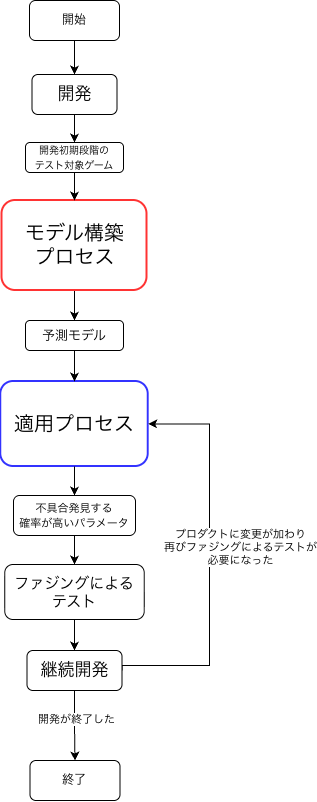

The diagram above was exported from draw.io. Its source (the exported page's mxGraphModel, read from the mxfile embedded in the PNG):
<mxGraphModel dx="1158" dy="1051" grid="1" gridSize="10" guides="1" tooltips="1" connect="1" arrows="1" fold="1" page="1" pageScale="1" pageWidth="827" pageHeight="1169" math="0" shadow="0">
  <root>
    <mxCell id="0" />
    <mxCell id="1" parent="0" />
    <mxCell id="l9jk523r-qw1qxs7Hp6o-6" edge="1" parent="1" source="l9jk523r-qw1qxs7Hp6o-1" style="edgeStyle=orthogonalEdgeStyle;rounded=0;orthogonalLoop=1;jettySize=auto;html=1;" target="l9jk523r-qw1qxs7Hp6o-2" value="">
      <mxGeometry relative="1" as="geometry" />
    </mxCell>
    <mxCell id="l9jk523r-qw1qxs7Hp6o-1" parent="1" style="rounded=1;whiteSpace=wrap;html=1;" value="開始" vertex="1">
      <mxGeometry height="40" width="90" x="370" y="260" as="geometry" />
    </mxCell>
    <mxCell id="l9jk523r-qw1qxs7Hp6o-16" edge="1" parent="1" source="l9jk523r-qw1qxs7Hp6o-2" style="edgeStyle=orthogonalEdgeStyle;rounded=0;orthogonalLoop=1;jettySize=auto;html=1;" target="l9jk523r-qw1qxs7Hp6o-13" value="">
      <mxGeometry relative="1" as="geometry" />
    </mxCell>
    <mxCell id="l9jk523r-qw1qxs7Hp6o-2" parent="1" style="rounded=1;whiteSpace=wrap;html=1;" value="&lt;font style=&quot;font-size: 17px;&quot;&gt;開発&lt;/font&gt;" vertex="1">
      <mxGeometry height="40" width="85" x="372.5" y="334" as="geometry" />
    </mxCell>
    <mxCell id="l9jk523r-qw1qxs7Hp6o-5" parent="1" style="rounded=1;whiteSpace=wrap;html=1;" value="終了" vertex="1">
      <mxGeometry height="40" width="90" x="370.5" y="1020" as="geometry" />
    </mxCell>
    <mxCell id="l9jk523r-qw1qxs7Hp6o-31" edge="1" parent="1" source="l9jk523r-qw1qxs7Hp6o-7" style="edgeStyle=orthogonalEdgeStyle;rounded=0;orthogonalLoop=1;jettySize=auto;html=1;" target="l9jk523r-qw1qxs7Hp6o-30" value="">
      <mxGeometry relative="1" as="geometry" />
    </mxCell>
    <mxCell id="l9jk523r-qw1qxs7Hp6o-7" parent="1" style="rounded=1;whiteSpace=wrap;html=1;strokeColor=#FF3333;strokeWidth=2;" value="&lt;font style=&quot;font-size: 20px;&quot;&gt;モデル構築&lt;/font&gt;&lt;div&gt;&lt;font style=&quot;font-size: 20px;&quot;&gt;プロセス&lt;/font&gt;&lt;/div&gt;" vertex="1">
      <mxGeometry height="90" width="145" x="342.5" y="460" as="geometry" />
    </mxCell>
    <mxCell id="l9jk523r-qw1qxs7Hp6o-9" parent="1" style="rounded=1;whiteSpace=wrap;html=1;strokeColor=#3333FF;strokeWidth=2;" value="&lt;font style=&quot;font-size: 20px;&quot;&gt;適用プロセス&lt;/font&gt;" vertex="1">
      <mxGeometry height="85" width="147.5" x="341.25" y="641" as="geometry" />
    </mxCell>
    <mxCell id="l9jk523r-qw1qxs7Hp6o-15" edge="1" parent="1" source="l9jk523r-qw1qxs7Hp6o-13" style="edgeStyle=orthogonalEdgeStyle;rounded=0;orthogonalLoop=1;jettySize=auto;html=1;" target="l9jk523r-qw1qxs7Hp6o-7" value="">
      <mxGeometry relative="1" as="geometry" />
    </mxCell>
    <mxCell id="l9jk523r-qw1qxs7Hp6o-13" parent="1" style="rounded=1;whiteSpace=wrap;html=1;" value="&lt;font style=&quot;font-size: 10px;&quot;&gt;開発初期段階の&lt;/font&gt;&lt;div&gt;&lt;font style=&quot;font-size: 10px;&quot;&gt;テスト対象ゲーム&lt;/font&gt;&lt;/div&gt;" vertex="1">
      <mxGeometry height="30" width="98" x="366" y="402" as="geometry" />
    </mxCell>
    <mxCell id="l9jk523r-qw1qxs7Hp6o-29" edge="1" parent="1" source="l9jk523r-qw1qxs7Hp6o-17" style="edgeStyle=orthogonalEdgeStyle;rounded=0;orthogonalLoop=1;jettySize=auto;html=1;entryX=0.5;entryY=0;entryDx=0;entryDy=0;" target="l9jk523r-qw1qxs7Hp6o-19">
      <mxGeometry relative="1" as="geometry" />
    </mxCell>
    <mxCell id="l9jk523r-qw1qxs7Hp6o-17" parent="1" style="rounded=1;whiteSpace=wrap;html=1;" value="&lt;font style=&quot;font-size: 15px;&quot;&gt;ファジング&lt;span style=&quot;background-color: transparent; color: light-dark(rgb(0, 0, 0), rgb(255, 255, 255));&quot;&gt;による&lt;/span&gt;&lt;/font&gt;&lt;div&gt;&lt;span style=&quot;background-color: transparent; color: light-dark(rgb(0, 0, 0), rgb(255, 255, 255));&quot;&gt;&lt;font style=&quot;font-size: 15px;&quot;&gt;テスト&lt;/font&gt;&lt;/span&gt;&lt;/div&gt;" vertex="1">
      <mxGeometry height="55" width="139.5" x="345.25" y="824" as="geometry" />
    </mxCell>
    <mxCell id="l9jk523r-qw1qxs7Hp6o-22" edge="1" parent="1" source="l9jk523r-qw1qxs7Hp6o-19" style="edgeStyle=orthogonalEdgeStyle;rounded=0;orthogonalLoop=1;jettySize=auto;html=1;" target="l9jk523r-qw1qxs7Hp6o-5" value="">
      <mxGeometry relative="1" as="geometry" />
    </mxCell>
    <mxCell id="l9jk523r-qw1qxs7Hp6o-36" connectable="0" parent="l9jk523r-qw1qxs7Hp6o-22" style="edgeLabel;html=1;align=center;verticalAlign=middle;resizable=0;points=[];" value="開発が終了した" vertex="1">
      <mxGeometry relative="1" x="-0.1938" y="1" as="geometry">
        <mxPoint as="offset" />
      </mxGeometry>
    </mxCell>
    <mxCell id="l9jk523r-qw1qxs7Hp6o-33" edge="1" parent="1" source="l9jk523r-qw1qxs7Hp6o-19" style="edgeStyle=orthogonalEdgeStyle;rounded=0;orthogonalLoop=1;jettySize=auto;html=1;entryX=1;entryY=0.5;entryDx=0;entryDy=0;exitX=1;exitY=0.5;exitDx=0;exitDy=0;" target="l9jk523r-qw1qxs7Hp6o-9">
      <mxGeometry relative="1" as="geometry">
        <Array as="points">
          <mxPoint x="550" y="925" />
          <mxPoint x="550" y="684" />
        </Array>
      </mxGeometry>
    </mxCell>
    <mxCell id="l9jk523r-qw1qxs7Hp6o-34" connectable="0" parent="l9jk523r-qw1qxs7Hp6o-33" style="edgeLabel;html=1;align=center;verticalAlign=middle;resizable=0;points=[];" value="プロダクトに変更が加わり&lt;br&gt;&lt;div&gt;再びファジングによるテストが&lt;/div&gt;&lt;div&gt;必要になった&lt;/div&gt;" vertex="1">
      <mxGeometry relative="1" x="0.0709" y="-1" as="geometry">
        <mxPoint x="29" as="offset" />
      </mxGeometry>
    </mxCell>
    <mxCell id="l9jk523r-qw1qxs7Hp6o-19" parent="1" style="rounded=1;whiteSpace=wrap;html=1;" value="&lt;font style=&quot;font-size: 17px;&quot;&gt;継続開発&lt;/font&gt;" vertex="1">
      <mxGeometry height="40" width="95" x="367.5" y="910" as="geometry" />
    </mxCell>
    <mxCell id="l9jk523r-qw1qxs7Hp6o-24" edge="1" parent="1" source="l9jk523r-qw1qxs7Hp6o-9" style="edgeStyle=orthogonalEdgeStyle;rounded=0;orthogonalLoop=1;jettySize=auto;html=1;" target="l9jk523r-qw1qxs7Hp6o-23" value="">
      <mxGeometry relative="1" as="geometry">
        <mxPoint x="415" y="670" as="sourcePoint" />
        <mxPoint x="415" y="760" as="targetPoint" />
      </mxGeometry>
    </mxCell>
    <mxCell id="l9jk523r-qw1qxs7Hp6o-35" edge="1" parent="1" source="l9jk523r-qw1qxs7Hp6o-23" style="edgeStyle=orthogonalEdgeStyle;rounded=0;orthogonalLoop=1;jettySize=auto;html=1;exitX=0.5;exitY=1;exitDx=0;exitDy=0;entryX=0.5;entryY=0;entryDx=0;entryDy=0;" target="l9jk523r-qw1qxs7Hp6o-17">
      <mxGeometry relative="1" as="geometry" />
    </mxCell>
    <mxCell id="l9jk523r-qw1qxs7Hp6o-23" parent="1" style="rounded=1;whiteSpace=wrap;html=1;" value="&lt;font style=&quot;font-size: 11px;&quot;&gt;不具合発見する&lt;/font&gt;&lt;div&gt;&lt;font style=&quot;font-size: 11px;&quot;&gt;確率が高いパラメータ&lt;/font&gt;&lt;/div&gt;" vertex="1">
      <mxGeometry height="40" width="122" x="354" y="755" as="geometry" />
    </mxCell>
    <mxCell id="l9jk523r-qw1qxs7Hp6o-32" edge="1" parent="1" source="l9jk523r-qw1qxs7Hp6o-30" style="edgeStyle=orthogonalEdgeStyle;rounded=0;orthogonalLoop=1;jettySize=auto;html=1;" target="l9jk523r-qw1qxs7Hp6o-9" value="">
      <mxGeometry relative="1" as="geometry" />
    </mxCell>
    <mxCell id="l9jk523r-qw1qxs7Hp6o-30" parent="1" style="rounded=1;whiteSpace=wrap;html=1;" value="&lt;font style=&quot;font-size: 13px;&quot;&gt;予測モデル&lt;/font&gt;" vertex="1">
      <mxGeometry height="30" width="98" x="366" y="580" as="geometry" />
    </mxCell>
  </root>
</mxGraphModel>